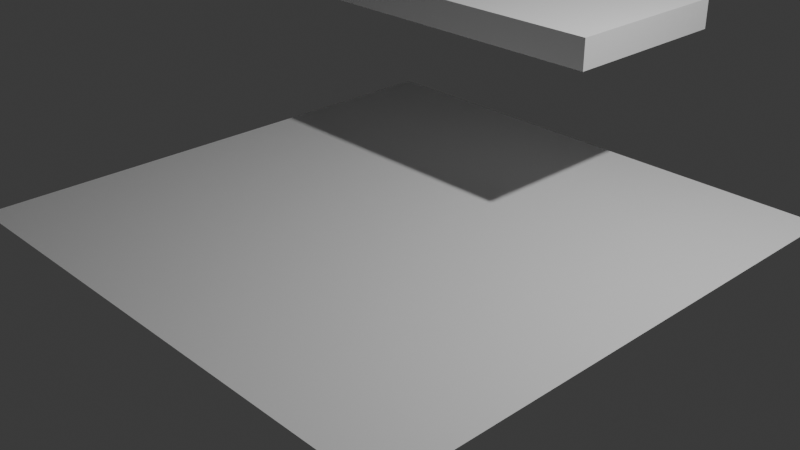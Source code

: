 # Source: room.blend  (saved by Blender 4.3.34; exported with 4.5.12 LTS)
import bpy
from mathutils import Matrix  # noqa: F401  (used for matrix-valued properties, if any)

bpy.ops.wm.read_factory_settings(use_empty=True)
scene = bpy.context.scene
scene.name = 'Scene'

# ---- collections
col_collection = bpy.data.collections.new('Collection'); scene.collection.children.link(col_collection)

# ---- world
world_world = bpy.data.worlds.new('World'); scene.world = world_world
world_world.use_nodes = True; world_world.node_tree.nodes.clear()
_N = world_world.node_tree.nodes; _L = world_world.node_tree.links
n0 = _N.new('ShaderNodeOutputWorld'); n0.name = 'World Output'; n0.location = (300, 300)
n1 = _N.new('ShaderNodeBackground'); n1.name = 'Background'; n1.location = (10, 300)
n1.inputs[0].default_value = (0.05088, 0.05088, 0.05088, 1.0)
_L.new(n1.outputs[0], n0.inputs[0])
n0.is_active_output = True
world_world.color = (0.05088, 0.05088, 0.05088)
world_world.sun_shadow_jitter_overblur = 0.0

# ---- cameras
cam_camera = bpy.data.cameras.new('Camera')
cam_camera.clip_end = 100.0
cam_camera.ortho_scale = 7.314

# ---- lights
light_light = bpy.data.lights.new('Light', 'POINT')
light_light.energy = 1000.0
light_light.shadow_soft_size = 0.1

# ---- meshes
me_plane = bpy.data.meshes.new('Plane')
me_plane.from_pydata([(-2.99, -2.99, 0.0), (2.99, -2.99, 0.0), (-2.99, 2.99, 0.0), (2.99, 2.99, 0.0)], [], [(0, 1, 3, 2)])
_uv = me_plane.uv_layers.new(name='UVMap')
_uv.uv.foreach_set('vector', [0.0, 0.0, 1.0, 0.0, 1.0, 1.0, 0.0, 1.0])
me_plane.update()
me_cube_001 = bpy.data.meshes.new('Cube.001')
me_cube_001.from_pydata([(-1.056, -1.024, 0.6775), (-1.056, -1.024, 1.0), (-1.056, 0.9764, 0.6775), (-1.056, 0.9764, 1.0), (3.355, -1.024, 0.6775), (3.355, -1.024, 1.0), (3.355, 0.9764, 0.6775), (3.355, 0.9764, 1.0), (-1.056, -0.7929, 0.6775), (-0.9814, -1.024, 0.6775), (-0.781, -0.7932, 0.6775)], [], [(0, 1, 3, 2, 8), (2, 3, 7, 6), (6, 7, 5, 4), (4, 5, 1, 0, 9), (2, 6, 4, 9, 10, 8), (7, 3, 1, 5), (8, 10, 9, 0)])
_uv = me_cube_001.uv_layers.new(name='UVMap')
_uv.uv.foreach_set('vector', [0.375, 0.0, 0.625, 0.0, 0.625, 0.25, 0.375, 0.25, 0.375, 0.02883, 0.375, 0.25, 0.625, 0.25, 0.625, 0.5, 0.375, 0.5, 0.375, 0.5, 0.625, 0.5, 0.625, 0.75, 0.375, 0.75, 0.375, 0.75, 0.625, 0.75, 0.625, 1.0, 0.375, 1.0, 0.375, 0.9844, 0.125, 0.5, 0.375, 0.5, 0.375, 0.75, 0.1406, 0.75, 0.1406, 0.7212, 0.125, 0.7212, 0.625, 0.5, 0.875, 0.5, 0.875, 0.75, 0.625, 0.75, 0.125, 0.7212, 0.1406, 0.7212, 0.1406, 0.75, 0.125, 0.75])
me_cube_001.update()
arm_metarig = bpy.data.armatures.new('metarig')  # bones are not reproduced

# ---- objects
ob_light = bpy.data.objects.new('Light', light_light)
ob_camera = bpy.data.objects.new('Camera', cam_camera)
ob_floor = bpy.data.objects.new('Floor', me_plane)
ob_metarig = bpy.data.objects.new('metarig', arm_metarig)
ob_cube = bpy.data.objects.new('Cube', me_cube_001)

# ---- transforms, parenting, visibility, modifiers, constraints
ob_light.location = (4.076, 1.005, 5.904)
ob_light.rotation_euler = (0.6503, 0.05522, 1.866)
ob_light.lock_rotations_4d = False
ob_light.empty_display_type = 'ARROWS'
ob_light.color = (0.0, 0.0, 0.0, 0.0)
ob_light.lineart.crease_threshold = 0.0
ob_camera.location = (7.359, -6.926, 4.958)
ob_camera.rotation_euler = (1.109, 0.0, 0.8149)
ob_camera.lock_rotations_4d = False
ob_camera.empty_display_type = 'ARROWS'
ob_camera.color = (0.0, 0.0, 0.0, 0.0)
ob_camera.display_type = 'WIRE'
ob_camera.lineart.crease_threshold = 0.0
ob_floor.location = (0.0, 0.0, 0.0)
ob_metarig.location = (0.0, 0.0, 0.0)
ob_cube.location = (-1.934, 2.0, 1.0)

# ---- collection membership
col_collection.objects.link(ob_light)
col_collection.objects.link(ob_camera)
col_collection.objects.link(ob_floor)
col_collection.objects.link(ob_metarig)
col_collection.objects.link(ob_cube)

# ---- scene / render settings (as saved in the file)
scene.camera = ob_camera
scene.frame_start = 1; scene.frame_end = 250; scene.frame_set(1)
scene.render.engine = 'BLENDER_EEVEE_NEXT'
bpy.context.view_layer.update()
